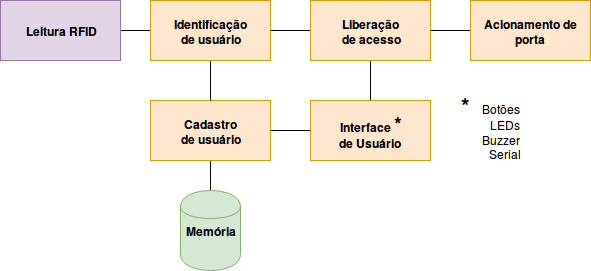

The diagram above was exported from draw.io. Its source (the exported page's mxGraphModel, read from the mxfile embedded in the PNG):
<mxGraphModel dx="790" dy="672" grid="1" gridSize="10" guides="1" tooltips="1" connect="1" arrows="1" fold="1" page="1" pageScale="1" pageWidth="826" pageHeight="1169" background="#ffffff" math="0" shadow="0">
  <root>
    <mxCell id="0" />
    <mxCell id="1" parent="0" />
    <mxCell id="22" style="edgeStyle=orthogonalEdgeStyle;rounded=0;html=1;exitX=1;exitY=0.5;entryX=0;entryY=0.5;jettySize=auto;orthogonalLoop=1;endArrow=none;endFill=0;" parent="1" source="5" target="8" edge="1">
      <mxGeometry relative="1" as="geometry" />
    </mxCell>
    <mxCell id="5" value="&lt;b&gt;Leitura RFID&lt;/b&gt;" style="whiteSpace=wrap;html=1;fillColor=#e1d5e7;strokeColor=#9673a6;" parent="1" vertex="1">
      <mxGeometry x="110" y="170" width="120" height="60" as="geometry" />
    </mxCell>
    <mxCell id="24" style="edgeStyle=orthogonalEdgeStyle;rounded=0;html=1;exitX=0.5;exitY=1;entryX=0.5;entryY=0;endArrow=none;endFill=0;jettySize=auto;orthogonalLoop=1;" parent="1" source="6" target="7" edge="1">
      <mxGeometry relative="1" as="geometry" />
    </mxCell>
    <mxCell id="27" style="edgeStyle=orthogonalEdgeStyle;rounded=0;html=1;exitX=1;exitY=0.5;entryX=0;entryY=0.5;endArrow=none;endFill=0;jettySize=auto;orthogonalLoop=1;" parent="1" source="6" target="18" edge="1">
      <mxGeometry relative="1" as="geometry" />
    </mxCell>
    <mxCell id="6" value="Cadastro &lt;br&gt;de usuário" style="whiteSpace=wrap;html=1;fillColor=#ffe6cc;strokeColor=#d79b00;fontStyle=1" parent="1" vertex="1">
      <mxGeometry x="260" y="270" width="120" height="60" as="geometry" />
    </mxCell>
    <mxCell id="7" value="&lt;b&gt;Memória&lt;/b&gt;" style="shape=cylinder;whiteSpace=wrap;html=1;fillColor=#d5e8d4;strokeColor=#82b366;" parent="1" vertex="1">
      <mxGeometry x="290" y="360" width="60" height="80" as="geometry" />
    </mxCell>
    <mxCell id="23" style="edgeStyle=orthogonalEdgeStyle;rounded=0;html=1;exitX=0.5;exitY=1;entryX=0.5;entryY=0;endArrow=none;endFill=0;jettySize=auto;orthogonalLoop=1;" parent="1" source="8" target="6" edge="1">
      <mxGeometry relative="1" as="geometry" />
    </mxCell>
    <mxCell id="25" style="edgeStyle=orthogonalEdgeStyle;rounded=0;html=1;exitX=1;exitY=0.5;entryX=0;entryY=0.5;endArrow=none;endFill=0;jettySize=auto;orthogonalLoop=1;" parent="1" source="8" target="9" edge="1">
      <mxGeometry relative="1" as="geometry" />
    </mxCell>
    <mxCell id="8" value="&lt;b&gt;Identificação&lt;br&gt;de usuário&lt;/b&gt;" style="whiteSpace=wrap;html=1;fillColor=#ffe6cc;strokeColor=#d79b00;" parent="1" vertex="1">
      <mxGeometry x="260" y="170" width="120" height="60" as="geometry" />
    </mxCell>
    <mxCell id="26" style="edgeStyle=orthogonalEdgeStyle;rounded=0;html=1;exitX=0.5;exitY=1;entryX=0.5;entryY=0;endArrow=none;endFill=0;jettySize=auto;orthogonalLoop=1;" parent="1" source="9" target="18" edge="1">
      <mxGeometry relative="1" as="geometry" />
    </mxCell>
    <mxCell id="30" style="edgeStyle=orthogonalEdgeStyle;rounded=0;html=1;exitX=1;exitY=0.5;jettySize=auto;orthogonalLoop=1;endArrow=none;endFill=0;" edge="1" parent="1" source="9" target="17">
      <mxGeometry relative="1" as="geometry" />
    </mxCell>
    <mxCell id="9" value="Liberação&lt;br&gt;de acesso" style="whiteSpace=wrap;html=1;fillColor=#ffe6cc;strokeColor=#d79b00;fontStyle=1" parent="1" vertex="1">
      <mxGeometry x="420" y="170" width="120" height="60" as="geometry" />
    </mxCell>
    <mxCell id="17" value="Acionamento de porta" style="whiteSpace=wrap;html=1;fillColor=#ffe6cc;strokeColor=#d79b00;fontStyle=1" parent="1" vertex="1">
      <mxGeometry x="580" y="170" width="120" height="60" as="geometry" />
    </mxCell>
    <mxCell id="18" value="Interface &lt;font style=&quot;font-size: 20px&quot;&gt;*&lt;/font&gt;&lt;br&gt;de Usuário&amp;nbsp;" style="whiteSpace=wrap;html=1;fillColor=#ffe6cc;strokeColor=#d79b00;fontStyle=1" parent="1" vertex="1">
      <mxGeometry x="420" y="270" width="120" height="60" as="geometry" />
    </mxCell>
    <mxCell id="31" value="&lt;div align=&quot;right&quot;&gt;&lt;font style=&quot;font-size: 22px&quot;&gt;&lt;b&gt;*&amp;nbsp; &lt;/b&gt;&lt;/font&gt;Botões&lt;br&gt;LEDs&lt;br&gt;Buzzer&lt;br&gt;Serial&lt;/div&gt;" style="text;html=1;strokeColor=none;fillColor=none;align=center;verticalAlign=middle;whiteSpace=wrap;" vertex="1" parent="1">
      <mxGeometry x="560" y="260" width="80" height="70" as="geometry" />
    </mxCell>
  </root>
</mxGraphModel>